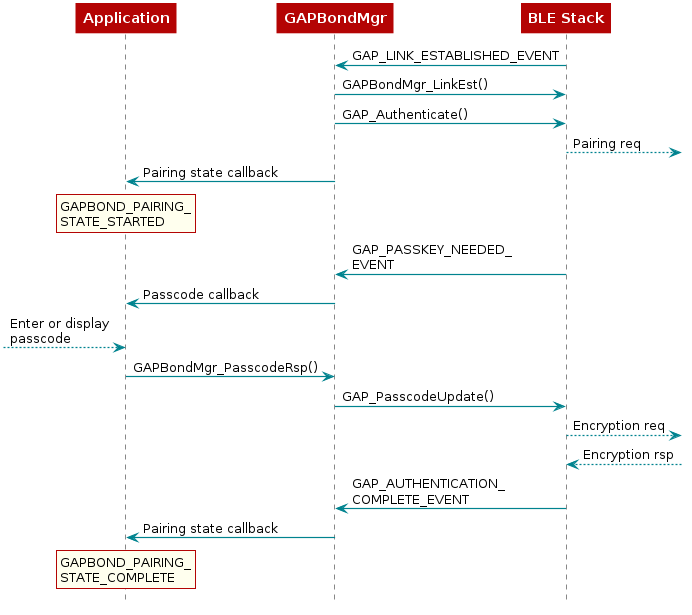

The diagram above was rendered by PlantUML. Its source (embedded in the PNG):
@startuml
skinparam backgroundColor transparent

hide footbox

scale max 900 width

skinparam sequenceArrow {
    Color #00838f
    Thickness 1.2
}


skinparam sequenceParticipant {
    BackgroundColor #b40404
    BorderColor #b40404
    BorderThickness 0
    FontColor #fff
    FontStyle bold
}

skinparam sequenceLifeLineBorderColor #888

skinparam note {
    BackgroundColor #ffe
    BorderColor #b40404
}

skinparam sequenceDivider {
    BackgroundColor #b40404
    BorderColor #b40404
    FontColor #fff
    BorderThickness 0
}

skinparam sequenceGroup {
    BackgroundColor #b40404
    BorderColor #b40404
    HeaderFontColor #fff
    HeaderFontStyle italics
    BorderThickness 1.5
}

skinparam shadowing false

skinParam state {
  BorderColor #b40404
  BackgroundColor transparent
  ArrowColor #00838f
  StartColor #00838f
  EndColor #00838f
}

skinParam activity {
  BorderColor #b40404
  BackgroundColor transparent
  ArrowColor #00838f
  StartColor #00838f
  EndColor #00838f
  BarColor #00838f
}
 participant Application
 participant Gapbondmgr as "GAPBondMgr"
 participant BLEStack as "BLE Stack"

 BLEStack -> Gapbondmgr : GAP_LINK_ESTABLISHED_EVENT
 Gapbondmgr -> BLEStack : GAPBondMgr_LinkEst()
 Gapbondmgr -> BLEStack : GAP_Authenticate()
 BLEStack -->] : Pairing req
 Gapbondmgr -> Application : Pairing state callback

 rnote over Application
 GAPBOND_PAIRING_
 STATE_STARTED
 end note

 BLEStack -> Gapbondmgr : GAP_PASSKEY_NEEDED_\nEVENT
 Gapbondmgr -> Application : Passcode callback
 [--> Application : Enter or display\npasscode
 Application -> Gapbondmgr : GAPBondMgr_PasscodeRsp()
 Gapbondmgr -> BLEStack : GAP_PasscodeUpdate()
 BLEStack -->] : Encryption req
 BLEStack <--] : Encryption rsp
 BLEStack -> Gapbondmgr : GAP_AUTHENTICATION_\nCOMPLETE_EVENT
 Gapbondmgr -> Application : Pairing state callback

 rnote over Application
 GAPBOND_PAIRING_
 STATE_COMPLETE
 end note
@enduml